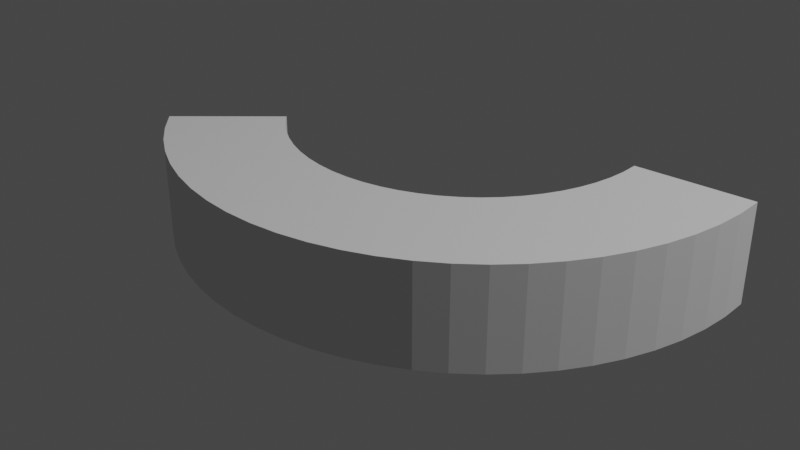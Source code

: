 # Source: 35.blend  (saved by Blender 2.91.10; exported with 4.5.12 LTS)
import bpy
from mathutils import Matrix  # noqa: F401  (used for matrix-valued properties, if any)

bpy.ops.wm.read_factory_settings(use_empty=True)
scene = bpy.context.scene
scene.name = 'Scene'

# ---- collections
col_collection = bpy.data.collections.new('Collection'); scene.collection.children.link(col_collection)

# ---- world
world_world = bpy.data.worlds.new('World'); scene.world = world_world
world_world.use_nodes = True; world_world.node_tree.nodes.clear()
_N = world_world.node_tree.nodes; _L = world_world.node_tree.links
n0 = _N.new('ShaderNodeOutputWorld'); n0.name = 'World Output'; n0.location = (300, 300)
n1 = _N.new('ShaderNodeBackground'); n1.name = 'Background'; n1.location = (10, 300)
n1.inputs[0].default_value = (0.05088, 0.05088, 0.05088, 1.0)
_L.new(n1.outputs[0], n0.inputs[0])
n0.is_active_output = True
world_world.color = (0.05088, 0.05088, 0.05088)
world_world.use_sun_shadow = False
world_world.sun_shadow_jitter_overblur = 0.0

# ---- lights
light_light = bpy.data.lights.new('Light', 'POINT')
light_light.transmission_factor = 0.0
light_light.energy = 1000.0
light_light.shadow_soft_size = 0.1
light_light.shadow_maximum_resolution = 0.006
light_light.use_absolute_resolution = True

# ---- meshes
me_cylinder = bpy.data.meshes.new('Cylinder')
me_cylinder.from_pydata([(0.9, -1.466e-07, -0.15), (0.9, -1.466e-07, 0.15), (0.8957, -0.08822, -0.15), (0.8957, -0.08822, 0.15), (0.8827, -0.1756, -0.15), (0.8827, -0.1756, 0.15), (0.8612, -0.2613, -0.15), (0.8612, -0.2613, 0.15), (0.8315, -0.3444, -0.15), (0.8315, -0.3444, 0.15), (0.7937, -0.4243, -0.15), (0.7937, -0.4243, 0.15), (0.7483, -0.5, -0.15), (0.7483, -0.5, 0.15), (0.6957, -0.571, -0.15), (0.6957, -0.571, 0.15), (0.6364, -0.6364, -0.15), (0.6364, -0.6364, 0.15), (0.571, -0.6957, -0.15), (0.571, -0.6957, 0.15), (0.5, -0.7483, -0.15), (0.5, -0.7483, 0.15), (0.4243, -0.7937, -0.15), (0.4243, -0.7937, 0.15), (0.3444, -0.8315, -0.15), (0.3444, -0.8315, 0.15), (0.2613, -0.8612, -0.15), (0.2613, -0.8612, 0.15), (0.1756, -0.8827, -0.15), (0.1756, -0.8827, 0.15), (0.08821, -0.8957, -0.15), (0.08821, -0.8957, 0.15), (-7.224e-07, -0.9, -0.15), (-7.224e-07, -0.9, 0.15), (-0.08822, -0.8957, -0.15), (-0.08822, -0.8957, 0.15), (-0.1756, -0.8827, -0.15), (-0.1756, -0.8827, 0.15), (-0.2613, -0.8612, -0.15), (-0.2613, -0.8612, 0.15), (-0.3444, -0.8315, -0.15), (-0.3444, -0.8315, 0.15), (-0.4243, -0.7937, -0.15), (-0.4243, -0.7937, 0.15), (-0.5, -0.7483, -0.15), (-0.5, -0.7483, 0.15), (-0.571, -0.6957, -0.15), (-0.571, -0.6957, 0.15), (-0.6364, -0.6364, -0.15), (-0.6364, -0.6364, 0.15), (-0.6957, -0.571, -0.15), (-0.6957, -0.571, 0.15), (0.55, -1.466e-07, -0.15), (0.55, -1.466e-07, 0.15), (0.5474, -0.05392, -0.15), (0.5474, -0.05392, 0.15), (0.5394, -0.1073, -0.15), (0.5394, -0.1073, 0.15), (0.5263, -0.1597, -0.15), (0.5263, -0.1597, 0.15), (0.5081, -0.2105, -0.15), (0.5081, -0.2105, 0.15), (0.4851, -0.2593, -0.15), (0.4851, -0.2593, 0.15), (0.4573, -0.3056, -0.15), (0.4573, -0.3056, 0.15), (0.4252, -0.3489, -0.15), (0.4252, -0.3489, 0.15), (0.3889, -0.3889, -0.15), (0.3889, -0.3889, 0.15), (0.3489, -0.4252, -0.15), (0.3489, -0.4252, 0.15), (0.3056, -0.4573, -0.15), (0.3056, -0.4573, 0.15), (0.2593, -0.4851, -0.15), (0.2593, -0.4851, 0.15), (0.2105, -0.5081, -0.15), (0.2105, -0.5081, 0.15), (0.1597, -0.5263, -0.15), (0.1597, -0.5263, 0.15), (0.1073, -0.5394, -0.15), (0.1073, -0.5394, 0.15), (0.05392, -0.5474, -0.15), (0.05392, -0.5474, 0.15), (-7.224e-07, -0.55, -0.15), (-7.224e-07, -0.55, 0.15), (-0.05392, -0.5474, -0.15), (-0.05392, -0.5474, 0.15), (-0.1073, -0.5394, -0.15), (-0.1073, -0.5394, 0.15), (-0.1597, -0.5263, -0.15), (-0.1597, -0.5263, 0.15), (-0.2105, -0.5081, -0.15), (-0.2105, -0.5081, 0.15), (-0.2593, -0.4851, -0.15), (-0.2593, -0.4851, 0.15), (-0.3056, -0.4573, -0.15), (-0.3056, -0.4573, 0.15), (-0.3489, -0.4252, -0.15), (-0.3489, -0.4252, 0.15), (-0.3889, -0.3889, -0.15), (-0.3889, -0.3889, 0.15), (-0.4252, -0.3489, -0.15), (-0.4252, -0.3489, 0.15), (0.9, 0.0, -0.15), (0.55, 0.0, -0.15), (0.55, 0.0, 0.15), (0.9, 0.0, 0.15), (-0.4281, -0.345, -0.15), (-0.4281, -0.345, 0.15), (-0.6979, -0.568, -0.15), (-0.6979, -0.568, 0.15)], [], [(0, 1, 3, 2), (2, 3, 5, 4), (4, 5, 7, 6), (6, 7, 9, 8), (8, 9, 11, 10), (10, 11, 13, 12), (12, 13, 15, 14), (14, 15, 17, 16), (16, 17, 19, 18), (18, 19, 21, 20), (20, 21, 23, 22), (22, 23, 25, 24), (24, 25, 27, 26), (26, 27, 29, 28), (28, 29, 31, 30), (30, 31, 33, 32), (32, 33, 35, 34), (34, 35, 37, 36), (36, 37, 39, 38), (38, 39, 41, 40), (40, 41, 43, 42), (42, 43, 45, 44), (44, 45, 47, 46), (46, 47, 49, 48), (48, 49, 51, 50), (52, 54, 55, 53), (54, 56, 57, 55), (56, 58, 59, 57), (58, 60, 61, 59), (60, 62, 63, 61), (62, 64, 65, 63), (64, 66, 67, 65), (66, 68, 69, 67), (68, 70, 71, 69), (70, 72, 73, 71), (72, 74, 75, 73), (74, 76, 77, 75), (76, 78, 79, 77), (78, 80, 81, 79), (80, 82, 83, 81), (82, 84, 85, 83), (84, 86, 87, 85), (86, 88, 89, 87), (88, 90, 91, 89), (90, 92, 93, 91), (92, 94, 95, 93), (94, 96, 97, 95), (96, 98, 99, 97), (98, 100, 101, 99), (100, 102, 103, 101), (0, 2, 54, 52), (3, 1, 53, 55), (2, 4, 56, 54), (5, 3, 55, 57), (4, 6, 58, 56), (7, 5, 57, 59), (6, 8, 60, 58), (9, 7, 59, 61), (8, 10, 62, 60), (11, 9, 61, 63), (10, 12, 64, 62), (13, 11, 63, 65), (12, 14, 66, 64), (15, 13, 65, 67), (14, 16, 68, 66), (17, 15, 67, 69), (16, 18, 70, 68), (19, 17, 69, 71), (18, 20, 72, 70), (21, 19, 71, 73), (20, 22, 74, 72), (23, 21, 73, 75), (22, 24, 76, 74), (25, 23, 75, 77), (24, 26, 78, 76), (27, 25, 77, 79), (26, 28, 80, 78), (29, 27, 79, 81), (28, 30, 82, 80), (31, 29, 81, 83), (30, 32, 84, 82), (33, 31, 83, 85), (32, 34, 86, 84), (35, 33, 85, 87), (34, 36, 88, 86), (37, 35, 87, 89), (36, 38, 90, 88), (39, 37, 89, 91), (38, 40, 92, 90), (41, 39, 91, 93), (40, 42, 94, 92), (43, 41, 93, 95), (42, 44, 96, 94), (45, 43, 95, 97), (44, 46, 98, 96), (47, 45, 97, 99), (46, 48, 100, 98), (49, 47, 99, 101), (48, 50, 102, 100), (51, 49, 101, 103), (104, 105, 106, 107), (107, 1, 0, 104), (52, 53, 106, 105), (104, 0, 52, 105), (53, 1, 107, 106), (111, 109, 108, 110), (110, 50, 51, 111), (103, 102, 108, 109), (102, 50, 110, 108), (51, 103, 109, 111)])
_uv = me_cylinder.uv_layers.new(name='UVMap')
_uv.uv.foreach_set('vector', [0.75, 0.0, 0.75, 1.0, 0.7344, 1.0, 0.7344, 0.0, 0.7344, 0.0, 0.7344, 1.0, 0.7188, 1.0, 0.7188, 0.0, 0.7188, 0.0, 0.7188, 1.0, 0.7031, 1.0, 0.7031, 0.0, 0.7031, 0.0, 0.7031, 1.0, 0.6875, 1.0, 0.6875, 0.0, 0.6875, 0.0, 0.6875, 1.0, 0.6719, 1.0, 0.6719, 0.0, 0.6719, 0.0, 0.6719, 1.0, 0.6562, 1.0, 0.6562, 0.0, 0.6562, 0.0, 0.6562, 1.0, 0.6406, 1.0, 0.6406, 0.0, 0.6406, 0.0, 0.6406, 1.0, 0.625, 1.0, 0.625, 0.0, 0.625, 0.0, 0.625, 1.0, 0.6094, 1.0, 0.6094, 0.0, 0.6094, 0.0, 0.6094, 1.0, 0.5938, 1.0, 0.5938, 0.0, 0.5938, 0.0, 0.5938, 1.0, 0.5781, 1.0, 0.5781, 0.0, 0.5781, 0.0, 0.5781, 1.0, 0.5625, 1.0, 0.5625, 0.0, 0.5625, 0.0, 0.5625, 1.0, 0.5469, 1.0, 0.5469, 0.0, 0.5469, 0.0, 0.5469, 1.0, 0.5312, 1.0, 0.5312, 0.0, 0.5312, 0.0, 0.5312, 1.0, 0.5156, 1.0, 0.5156, 0.0, 0.5156, 0.0, 0.5156, 1.0, 0.5, 1.0, 0.5, 0.0, 0.5, 0.0, 0.5, 1.0, 0.4844, 1.0, 0.4844, 0.0, 0.4844, 0.0, 0.4844, 1.0, 0.4688, 1.0, 0.4688, 0.0, 0.4688, 0.0, 0.4688, 1.0, 0.4531, 1.0, 0.4531, 0.0, 0.4531, 0.0, 0.4531, 1.0, 0.4375, 1.0, 0.4375, 0.0, 0.4375, 0.0, 0.4375, 1.0, 0.4219, 1.0, 0.4219, 0.0, 0.4219, 0.0, 0.4219, 1.0, 0.4062, 1.0, 0.4062, 0.0, 0.4062, 0.0, 0.4062, 1.0, 0.3906, 1.0, 0.3906, 0.0, 0.3906, 0.0, 0.3906, 1.0, 0.375, 1.0, 0.375, 0.0, 0.375, 0.0, 0.375, 1.0, 0.3594, 1.0, 0.3594, 0.0, 0.75, 0.0, 0.7344, 0.0, 0.7344, 1.0, 0.75, 1.0, 0.7344, 0.0, 0.7188, 0.0, 0.7188, 1.0, 0.7344, 1.0, 0.7188, 0.0, 0.7031, 0.0, 0.7031, 1.0, 0.7188, 1.0, 0.7031, 0.0, 0.6875, 0.0, 0.6875, 1.0, 0.7031, 1.0, 0.6875, 0.0, 0.6719, 0.0, 0.6719, 1.0, 0.6875, 1.0, 0.6719, 0.0, 0.6562, 0.0, 0.6562, 1.0, 0.6719, 1.0, 0.6562, 0.0, 0.6406, 0.0, 0.6406, 1.0, 0.6562, 1.0, 0.6406, 0.0, 0.625, 0.0, 0.625, 1.0, 0.6406, 1.0, 0.625, 0.0, 0.6094, 0.0, 0.6094, 1.0, 0.625, 1.0, 0.6094, 0.0, 0.5938, 0.0, 0.5938, 1.0, 0.6094, 1.0, 0.5938, 0.0, 0.5781, 0.0, 0.5781, 1.0, 0.5938, 1.0, 0.5781, 0.0, 0.5625, 0.0, 0.5625, 1.0, 0.5781, 1.0, 0.5625, 0.0, 0.5469, 0.0, 0.5469, 1.0, 0.5625, 1.0, 0.5469, 0.0, 0.5312, 0.0, 0.5312, 1.0, 0.5469, 1.0, 0.5312, 0.0, 0.5156, 0.0, 0.5156, 1.0, 0.5312, 1.0, 0.5156, 0.0, 0.5, 0.0, 0.5, 1.0, 0.5156, 1.0, 0.5, 0.0, 0.4844, 0.0, 0.4844, 1.0, 0.5, 1.0, 0.4844, 0.0, 0.4688, 0.0, 0.4688, 1.0, 0.4844, 1.0, 0.4688, 0.0, 0.4531, 0.0, 0.4531, 1.0, 0.4688, 1.0, 0.4531, 0.0, 0.4375, 0.0, 0.4375, 1.0, 0.4531, 1.0, 0.4375, 0.0, 0.4219, 0.0, 0.4219, 1.0, 0.4375, 1.0, 0.4219, 0.0, 0.4062, 0.0, 0.4062, 1.0, 0.4219, 1.0, 0.4062, 0.0, 0.3906, 0.0, 0.3906, 1.0, 0.4062, 1.0, 0.3906, 0.0, 0.375, 0.0, 0.375, 1.0, 0.3906, 1.0, 0.375, 0.0, 0.3594, 0.0, 0.3594, 1.0, 0.375, 1.0, 0.75, 0.0, 0.7344, 0.0, 0.7344, 0.0, 0.75, 0.0, 0.7344, 1.0, 0.75, 1.0, 0.75, 1.0, 0.7344, 1.0, 0.7344, 0.0, 0.7188, 0.0, 0.7188, 0.0, 0.7344, 0.0, 0.7188, 1.0, 0.7344, 1.0, 0.7344, 1.0, 0.7188, 1.0, 0.7188, 0.0, 0.7031, 0.0, 0.7031, 0.0, 0.7188, 0.0, 0.7031, 1.0, 0.7188, 1.0, 0.7188, 1.0, 0.7031, 1.0, 0.7031, 0.0, 0.6875, 0.0, 0.6875, 0.0, 0.7031, 0.0, 0.6875, 1.0, 0.7031, 1.0, 0.7031, 1.0, 0.6875, 1.0, 0.6875, 0.0, 0.6719, 0.0, 0.6719, 0.0, 0.6875, 0.0, 0.6719, 1.0, 0.6875, 1.0, 0.6875, 1.0, 0.6719, 1.0, 0.6719, 0.0, 0.6562, 0.0, 0.6562, 0.0, 0.6719, 0.0, 0.6562, 1.0, 0.6719, 1.0, 0.6719, 1.0, 0.6562, 1.0, 0.6562, 0.0, 0.6406, 0.0, 0.6406, 0.0, 0.6562, 0.0, 0.6406, 1.0, 0.6562, 1.0, 0.6562, 1.0, 0.6406, 1.0, 0.6406, 0.0, 0.625, 0.0, 0.625, 0.0, 0.6406, 0.0, 0.625, 1.0, 0.6406, 1.0, 0.6406, 1.0, 0.625, 1.0, 0.625, 0.0, 0.6094, 0.0, 0.6094, 0.0, 0.625, 0.0, 0.6094, 1.0, 0.625, 1.0, 0.625, 1.0, 0.6094, 1.0, 0.6094, 0.0, 0.5938, 0.0, 0.5938, 0.0, 0.6094, 0.0, 0.5938, 1.0, 0.6094, 1.0, 0.6094, 1.0, 0.5938, 1.0, 0.5938, 0.0, 0.5781, 0.0, 0.5781, 0.0, 0.5938, 0.0, 0.5781, 1.0, 0.5938, 1.0, 0.5938, 1.0, 0.5781, 1.0, 0.5781, 0.0, 0.5625, 0.0, 0.5625, 0.0, 0.5781, 0.0, 0.5625, 1.0, 0.5781, 1.0, 0.5781, 1.0, 0.5625, 1.0, 0.5625, 0.0, 0.5469, 0.0, 0.5469, 0.0, 0.5625, 0.0, 0.5469, 1.0, 0.5625, 1.0, 0.5625, 1.0, 0.5469, 1.0, 0.5469, 0.0, 0.5312, 0.0, 0.5312, 0.0, 0.5469, 0.0, 0.5312, 1.0, 0.5469, 1.0, 0.5469, 1.0, 0.5312, 1.0, 0.5312, 0.0, 0.5156, 0.0, 0.5156, 0.0, 0.5312, 0.0, 0.5156, 1.0, 0.5312, 1.0, 0.5312, 1.0, 0.5156, 1.0, 0.5156, 0.0, 0.5, 0.0, 0.5, 0.0, 0.5156, 0.0, 0.5, 1.0, 0.5156, 1.0, 0.5156, 1.0, 0.5, 1.0, 0.5, 0.0, 0.4844, 0.0, 0.4844, 0.0, 0.5, 0.0, 0.4844, 1.0, 0.5, 1.0, 0.5, 1.0, 0.4844, 1.0, 0.4844, 0.0, 0.4688, 0.0, 0.4688, 0.0, 0.4844, 0.0, 0.4688, 1.0, 0.4844, 1.0, 0.4844, 1.0, 0.4688, 1.0, 0.4688, 0.0, 0.4531, 0.0, 0.4531, 0.0, 0.4688, 0.0, 0.4531, 1.0, 0.4688, 1.0, 0.4688, 1.0, 0.4531, 1.0, 0.4531, 0.0, 0.4375, 0.0, 0.4375, 0.0, 0.4531, 0.0, 0.4375, 1.0, 0.4531, 1.0, 0.4531, 1.0, 0.4375, 1.0, 0.4375, 0.0, 0.4219, 0.0, 0.4219, 0.0, 0.4375, 0.0, 0.4219, 1.0, 0.4375, 1.0, 0.4375, 1.0, 0.4219, 1.0, 0.4219, 0.0, 0.4062, 0.0, 0.4062, 0.0, 0.4219, 0.0, 0.4062, 1.0, 0.4219, 1.0, 0.4219, 1.0, 0.4062, 1.0, 0.4062, 0.0, 0.3906, 0.0, 0.3906, 0.0, 0.4062, 0.0, 0.3906, 1.0, 0.4062, 1.0, 0.4062, 1.0, 0.3906, 1.0, 0.3906, 0.0, 0.375, 0.0, 0.375, 0.0, 0.3906, 0.0, 0.375, 1.0, 0.3906, 1.0, 0.3906, 1.0, 0.375, 1.0, 0.375, 0.0, 0.3594, 0.0, 0.3594, 0.0, 0.375, 0.0, 0.3594, 1.0, 0.375, 1.0, 0.375, 1.0, 0.3594, 1.0, 0.7076, 0.1906, 0.7274, 0.2104, 0.7104, 0.2274, 0.6906, 0.2076, 0.75, 1.0, 0.75, 1.0, 0.75, 0.0, 0.75, 0.0, 0.75, 0.0, 0.75, 1.0, 0.75, 1.0, 0.75, 0.0, 0.75, 0.0, 0.75, 0.0, 0.75, 0.0, 0.75, 0.0, 0.75, 1.0, 0.75, 1.0, 0.75, 1.0, 0.75, 1.0, 0.136, 0.1869, 0.1703, 0.2212, 0.2212, 0.1703, 0.1869, 0.136, 0.3587, 0.0, 0.3594, 0.0, 0.3594, 1.0, 0.3587, 1.0, 0.3594, 1.0, 0.3594, 0.0, 0.358, 0.0, 0.358, 1.0, 0.3594, 0.0, 0.3594, 0.0, 0.3587, 0.0, 0.358, 0.0, 0.3594, 1.0, 0.3594, 1.0, 0.358, 1.0, 0.3587, 1.0])
me_cylinder.use_remesh_fix_poles = True
me_cylinder.use_remesh_preserve_attributes = False
me_cylinder.use_mirror_vertex_groups = False
me_cylinder.update()

# ---- objects
ob_light = bpy.data.objects.new('Light', light_light)
ob_cylinder = bpy.data.objects.new('Cylinder', me_cylinder)

# ---- transforms, parenting, visibility, modifiers, constraints
ob_light.location = (4.076, 1.005, 5.904)
ob_light.rotation_euler = (0.6503, 0.05522, 1.866)
ob_light.lock_rotations_4d = False
ob_light.empty_display_type = 'ARROWS'
ob_light.color = (0.0, 0.0, 0.0, 0.0)
ob_light.lineart.crease_threshold = 0.0
ob_cylinder.location = (0.0, 0.0, 0.0)
ob_cylinder.lineart.crease_threshold = 0.0

# ---- collection membership
col_collection.objects.link(ob_light)
col_collection.objects.link(ob_cylinder)

# ---- scene / render settings (as saved in the file)
scene.frame_start = 1; scene.frame_end = 250; scene.frame_set(1)
scene.render.engine = 'BLENDER_EEVEE_NEXT'
scene.cycles.use_denoising = False
scene.cycles.samples = 128
scene.cycles.sampling_pattern = 'TABULATED_SOBOL'
scene.cycles.use_adaptive_sampling = False
scene.cycles.use_light_tree = False
scene.view_settings.view_transform = 'Filmic'
bpy.context.view_layer.update()

# ---- added for rendering (the .blend has no active camera): camera
cam_auto = bpy.data.cameras.new('AutoCamera')
cam_auto.lens = 50.0
cam_auto.sensor_width = 36.0
cam_auto.clip_end = 1000.0
ob_auto_camera = bpy.data.objects.new('AutoCamera', cam_auto)
scene.collection.objects.link(ob_auto_camera)
ob_auto_camera.location = (1.8204, -2.51323, 1.37549)
ob_auto_camera.rotation_euler = (1.09748, -7.21219e-08, 0.694738)
scene.camera = ob_auto_camera
bpy.context.view_layer.update()
